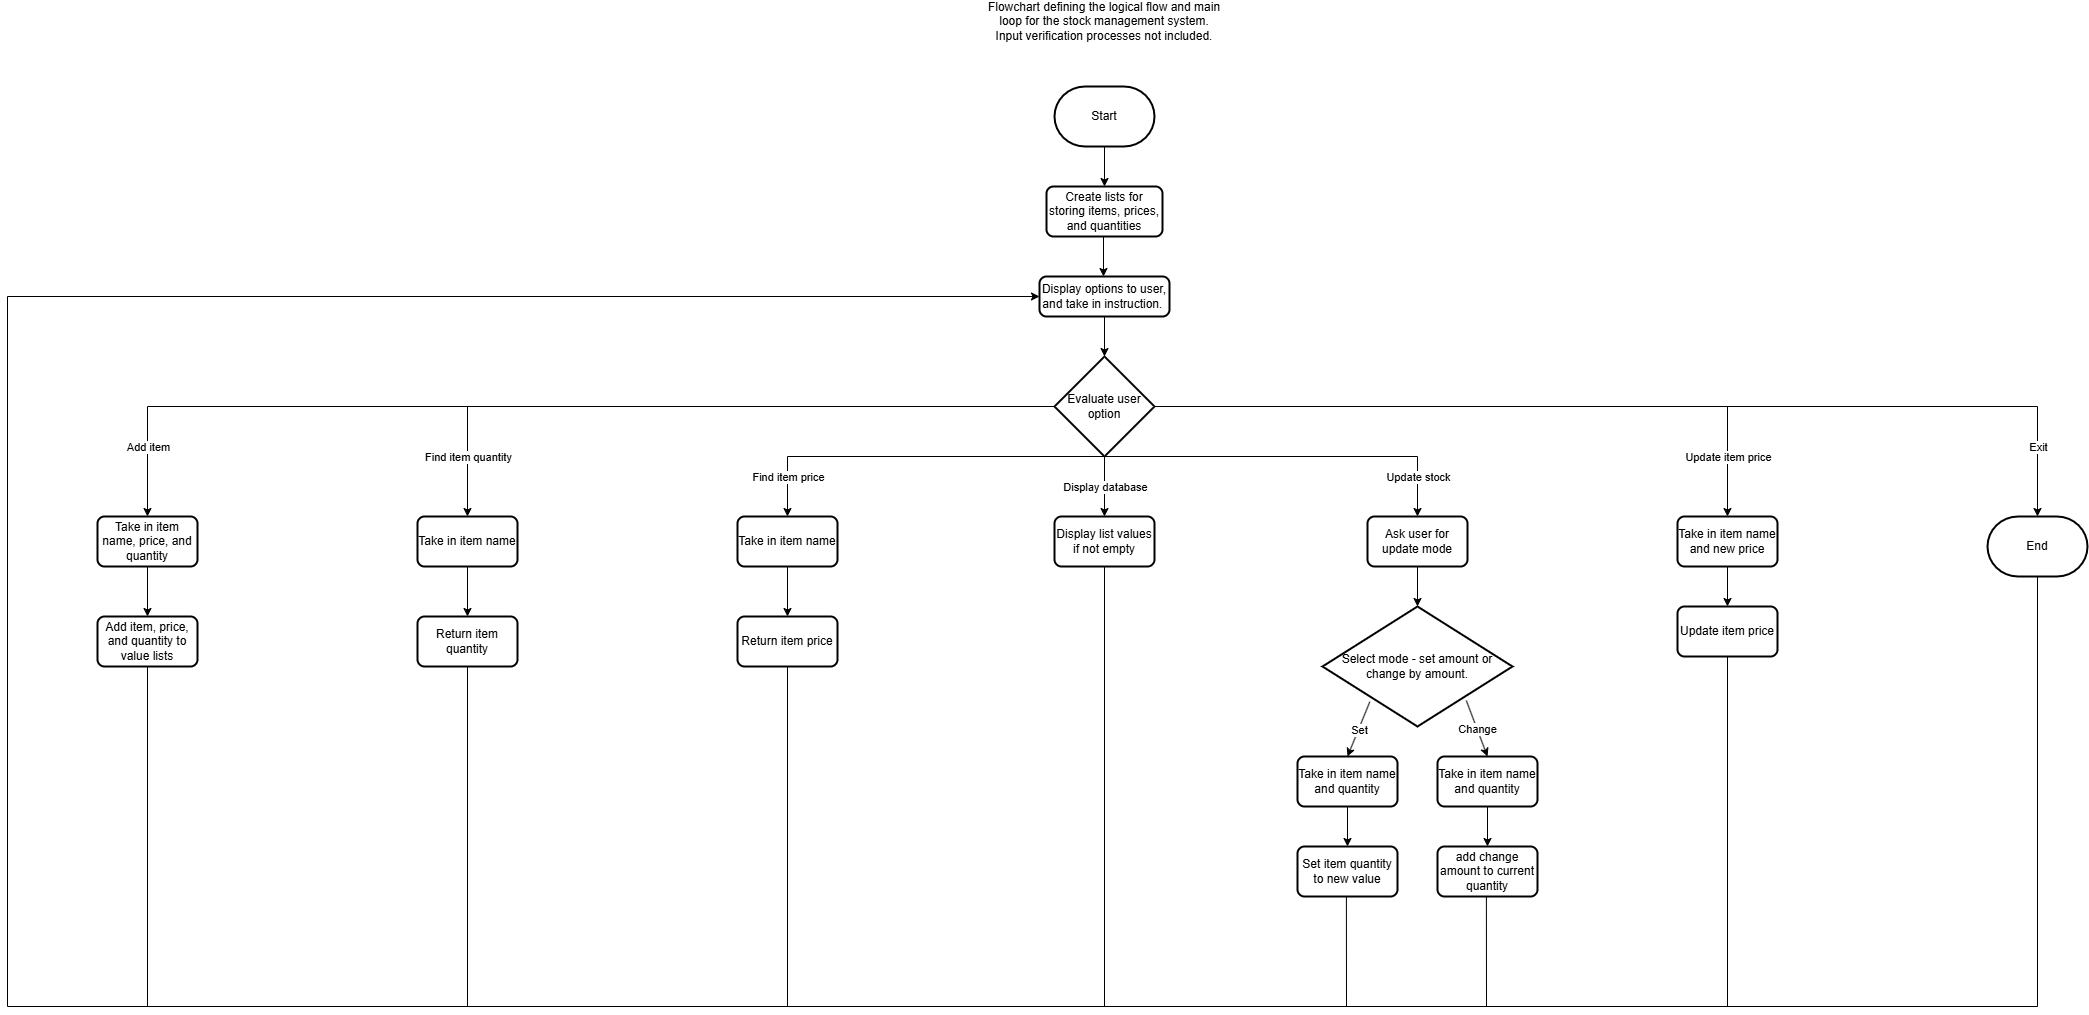

The diagram above was exported from draw.io. Its source (the exported page's mxGraphModel, read from the mxfile embedded in the PNG):
<mxGraphModel dx="2150" dy="687" grid="1" gridSize="10" guides="1" tooltips="1" connect="1" arrows="1" fold="1" page="1" pageScale="1" pageWidth="827" pageHeight="1169" math="0" shadow="0">
  <root>
    <mxCell id="WIyWlLk6GJQsqaUBKTNV-0" />
    <mxCell id="WIyWlLk6GJQsqaUBKTNV-1" parent="WIyWlLk6GJQsqaUBKTNV-0" />
    <mxCell id="pSp7o6skjhisgilr2PIs-1" value="Start" style="strokeWidth=2;html=1;shape=mxgraph.flowchart.terminator;whiteSpace=wrap;" parent="WIyWlLk6GJQsqaUBKTNV-1" vertex="1">
      <mxGeometry x="357" y="110" width="100" height="60" as="geometry" />
    </mxCell>
    <mxCell id="pSp7o6skjhisgilr2PIs-4" value="Flowchart defining the logical flow and main loop for the stock management system.&lt;br&gt;Input verification processes not included." style="text;html=1;strokeColor=none;fillColor=none;align=center;verticalAlign=middle;whiteSpace=wrap;rounded=0;" parent="WIyWlLk6GJQsqaUBKTNV-1" vertex="1">
      <mxGeometry x="282" y="30" width="250" height="30" as="geometry" />
    </mxCell>
    <mxCell id="pSp7o6skjhisgilr2PIs-7" value="Create lists for storing items, prices, and quantities" style="rounded=1;whiteSpace=wrap;html=1;absoluteArcSize=1;arcSize=14;strokeWidth=2;" parent="WIyWlLk6GJQsqaUBKTNV-1" vertex="1">
      <mxGeometry x="349" y="210" width="116" height="50" as="geometry" />
    </mxCell>
    <mxCell id="pSp7o6skjhisgilr2PIs-8" value="" style="endArrow=classic;html=1;rounded=0;entryX=0.5;entryY=0;entryDx=0;entryDy=0;exitX=0.5;exitY=1;exitDx=0;exitDy=0;exitPerimeter=0;" parent="WIyWlLk6GJQsqaUBKTNV-1" source="pSp7o6skjhisgilr2PIs-1" target="pSp7o6skjhisgilr2PIs-7" edge="1">
      <mxGeometry width="50" height="50" relative="1" as="geometry">
        <mxPoint x="383" y="290" as="sourcePoint" />
        <mxPoint x="433" y="240" as="targetPoint" />
      </mxGeometry>
    </mxCell>
    <mxCell id="pSp7o6skjhisgilr2PIs-73" style="edgeStyle=orthogonalEdgeStyle;rounded=0;orthogonalLoop=1;jettySize=auto;html=1;entryX=0.5;entryY=0;entryDx=0;entryDy=0;entryPerimeter=0;" parent="WIyWlLk6GJQsqaUBKTNV-1" source="pSp7o6skjhisgilr2PIs-9" target="pSp7o6skjhisgilr2PIs-18" edge="1">
      <mxGeometry relative="1" as="geometry" />
    </mxCell>
    <mxCell id="pSp7o6skjhisgilr2PIs-9" value="Display options to user, and take in instruction.&amp;nbsp;" style="rounded=1;whiteSpace=wrap;html=1;absoluteArcSize=1;arcSize=14;strokeWidth=2;" parent="WIyWlLk6GJQsqaUBKTNV-1" vertex="1">
      <mxGeometry x="342" y="300" width="130" height="40" as="geometry" />
    </mxCell>
    <mxCell id="pSp7o6skjhisgilr2PIs-10" value="" style="endArrow=classic;html=1;rounded=0;entryX=0.5;entryY=0;entryDx=0;entryDy=0;exitX=0.5;exitY=1;exitDx=0;exitDy=0;exitPerimeter=0;" parent="WIyWlLk6GJQsqaUBKTNV-1" edge="1">
      <mxGeometry width="50" height="50" relative="1" as="geometry">
        <mxPoint x="406" y="260" as="sourcePoint" />
        <mxPoint x="406" y="300" as="targetPoint" />
      </mxGeometry>
    </mxCell>
    <mxCell id="pSp7o6skjhisgilr2PIs-18" value="Evaluate user option" style="strokeWidth=2;html=1;shape=mxgraph.flowchart.decision;whiteSpace=wrap;" parent="WIyWlLk6GJQsqaUBKTNV-1" vertex="1">
      <mxGeometry x="357" y="380" width="100" height="100" as="geometry" />
    </mxCell>
    <mxCell id="pSp7o6skjhisgilr2PIs-68" style="edgeStyle=orthogonalEdgeStyle;rounded=0;orthogonalLoop=1;jettySize=auto;html=1;entryX=0.5;entryY=0;entryDx=0;entryDy=0;" parent="WIyWlLk6GJQsqaUBKTNV-1" source="pSp7o6skjhisgilr2PIs-20" target="pSp7o6skjhisgilr2PIs-67" edge="1">
      <mxGeometry relative="1" as="geometry" />
    </mxCell>
    <mxCell id="pSp7o6skjhisgilr2PIs-20" value="Take in item name, price, and quantity" style="rounded=1;whiteSpace=wrap;html=1;absoluteArcSize=1;arcSize=14;strokeWidth=2;" parent="WIyWlLk6GJQsqaUBKTNV-1" vertex="1">
      <mxGeometry x="-600" y="540" width="100" height="50" as="geometry" />
    </mxCell>
    <mxCell id="pSp7o6skjhisgilr2PIs-72" style="edgeStyle=orthogonalEdgeStyle;rounded=0;orthogonalLoop=1;jettySize=auto;html=1;entryX=0.5;entryY=0;entryDx=0;entryDy=0;" parent="WIyWlLk6GJQsqaUBKTNV-1" source="pSp7o6skjhisgilr2PIs-21" target="pSp7o6skjhisgilr2PIs-71" edge="1">
      <mxGeometry relative="1" as="geometry" />
    </mxCell>
    <mxCell id="pSp7o6skjhisgilr2PIs-21" value="Take in item name" style="rounded=1;whiteSpace=wrap;html=1;absoluteArcSize=1;arcSize=14;strokeWidth=2;" parent="WIyWlLk6GJQsqaUBKTNV-1" vertex="1">
      <mxGeometry x="40" y="540" width="100" height="50" as="geometry" />
    </mxCell>
    <mxCell id="pSp7o6skjhisgilr2PIs-70" style="edgeStyle=orthogonalEdgeStyle;rounded=0;orthogonalLoop=1;jettySize=auto;html=1;entryX=0.5;entryY=0;entryDx=0;entryDy=0;" parent="WIyWlLk6GJQsqaUBKTNV-1" source="pSp7o6skjhisgilr2PIs-23" target="pSp7o6skjhisgilr2PIs-69" edge="1">
      <mxGeometry relative="1" as="geometry" />
    </mxCell>
    <mxCell id="pSp7o6skjhisgilr2PIs-23" value="Take in item name" style="rounded=1;whiteSpace=wrap;html=1;absoluteArcSize=1;arcSize=14;strokeWidth=2;" parent="WIyWlLk6GJQsqaUBKTNV-1" vertex="1">
      <mxGeometry x="-280" y="540" width="100" height="50" as="geometry" />
    </mxCell>
    <mxCell id="pSp7o6skjhisgilr2PIs-24" value="Display list values if not empty" style="rounded=1;whiteSpace=wrap;html=1;absoluteArcSize=1;arcSize=14;strokeWidth=2;" parent="WIyWlLk6GJQsqaUBKTNV-1" vertex="1">
      <mxGeometry x="357" y="540" width="100" height="50" as="geometry" />
    </mxCell>
    <mxCell id="pSp7o6skjhisgilr2PIs-58" style="edgeStyle=orthogonalEdgeStyle;rounded=0;orthogonalLoop=1;jettySize=auto;html=1;entryX=0.5;entryY=0;entryDx=0;entryDy=0;entryPerimeter=0;" parent="WIyWlLk6GJQsqaUBKTNV-1" source="pSp7o6skjhisgilr2PIs-25" target="pSp7o6skjhisgilr2PIs-51" edge="1">
      <mxGeometry relative="1" as="geometry" />
    </mxCell>
    <mxCell id="pSp7o6skjhisgilr2PIs-25" value="Ask user for update mode" style="rounded=1;whiteSpace=wrap;html=1;absoluteArcSize=1;arcSize=14;strokeWidth=2;" parent="WIyWlLk6GJQsqaUBKTNV-1" vertex="1">
      <mxGeometry x="670" y="540" width="100" height="50" as="geometry" />
    </mxCell>
    <mxCell id="pSp7o6skjhisgilr2PIs-37" value="" style="endArrow=classic;html=1;rounded=0;exitX=0;exitY=0.5;exitDx=0;exitDy=0;exitPerimeter=0;entryX=0.5;entryY=0;entryDx=0;entryDy=0;" parent="WIyWlLk6GJQsqaUBKTNV-1" source="pSp7o6skjhisgilr2PIs-18" target="pSp7o6skjhisgilr2PIs-20" edge="1">
      <mxGeometry relative="1" as="geometry">
        <mxPoint x="-120" y="470" as="sourcePoint" />
        <mxPoint x="-20" y="470" as="targetPoint" />
        <Array as="points">
          <mxPoint x="-550" y="430" />
        </Array>
      </mxGeometry>
    </mxCell>
    <mxCell id="pSp7o6skjhisgilr2PIs-38" value="Add item" style="edgeLabel;resizable=0;html=1;align=center;verticalAlign=middle;" parent="pSp7o6skjhisgilr2PIs-37" connectable="0" vertex="1">
      <mxGeometry relative="1" as="geometry">
        <mxPoint x="-399" y="40" as="offset" />
      </mxGeometry>
    </mxCell>
    <mxCell id="pSp7o6skjhisgilr2PIs-39" value="" style="endArrow=classic;html=1;rounded=0;exitX=0;exitY=0.5;exitDx=0;exitDy=0;exitPerimeter=0;entryX=0.5;entryY=0;entryDx=0;entryDy=0;" parent="WIyWlLk6GJQsqaUBKTNV-1" source="pSp7o6skjhisgilr2PIs-18" target="pSp7o6skjhisgilr2PIs-23" edge="1">
      <mxGeometry relative="1" as="geometry">
        <mxPoint x="-210" y="280" as="sourcePoint" />
        <mxPoint x="-110" y="280" as="targetPoint" />
        <Array as="points">
          <mxPoint x="-230" y="430" />
        </Array>
      </mxGeometry>
    </mxCell>
    <mxCell id="pSp7o6skjhisgilr2PIs-40" value="Find item quantity" style="edgeLabel;resizable=0;html=1;align=center;verticalAlign=middle;" parent="pSp7o6skjhisgilr2PIs-39" connectable="0" vertex="1">
      <mxGeometry relative="1" as="geometry">
        <mxPoint x="-239" y="50" as="offset" />
      </mxGeometry>
    </mxCell>
    <mxCell id="pSp7o6skjhisgilr2PIs-41" value="" style="endArrow=classic;html=1;rounded=0;entryX=0.5;entryY=0;entryDx=0;entryDy=0;exitX=0.5;exitY=1;exitDx=0;exitDy=0;exitPerimeter=0;" parent="WIyWlLk6GJQsqaUBKTNV-1" source="pSp7o6skjhisgilr2PIs-18" target="pSp7o6skjhisgilr2PIs-21" edge="1">
      <mxGeometry relative="1" as="geometry">
        <mxPoint x="340" y="520" as="sourcePoint" />
        <mxPoint x="440" y="520" as="targetPoint" />
        <Array as="points">
          <mxPoint x="90" y="480" />
        </Array>
      </mxGeometry>
    </mxCell>
    <mxCell id="pSp7o6skjhisgilr2PIs-42" value="Find item price" style="edgeLabel;resizable=0;html=1;align=center;verticalAlign=middle;" parent="pSp7o6skjhisgilr2PIs-41" connectable="0" vertex="1">
      <mxGeometry relative="1" as="geometry">
        <mxPoint x="-129" y="20" as="offset" />
      </mxGeometry>
    </mxCell>
    <mxCell id="pSp7o6skjhisgilr2PIs-43" value="" style="endArrow=classic;html=1;rounded=0;entryX=0.5;entryY=0;entryDx=0;entryDy=0;entryPerimeter=0;exitX=0.5;exitY=1;exitDx=0;exitDy=0;exitPerimeter=0;" parent="WIyWlLk6GJQsqaUBKTNV-1" source="pSp7o6skjhisgilr2PIs-18" edge="1">
      <mxGeometry relative="1" as="geometry">
        <mxPoint x="340" y="520" as="sourcePoint" />
        <mxPoint x="407" y="540" as="targetPoint" />
      </mxGeometry>
    </mxCell>
    <mxCell id="pSp7o6skjhisgilr2PIs-44" value="Display database" style="edgeLabel;resizable=0;html=1;align=center;verticalAlign=middle;" parent="pSp7o6skjhisgilr2PIs-43" connectable="0" vertex="1">
      <mxGeometry relative="1" as="geometry" />
    </mxCell>
    <mxCell id="pSp7o6skjhisgilr2PIs-45" value="" style="endArrow=classic;html=1;rounded=0;exitX=0.5;exitY=1;exitDx=0;exitDy=0;exitPerimeter=0;entryX=0.5;entryY=0;entryDx=0;entryDy=0;" parent="WIyWlLk6GJQsqaUBKTNV-1" source="pSp7o6skjhisgilr2PIs-18" target="pSp7o6skjhisgilr2PIs-25" edge="1">
      <mxGeometry relative="1" as="geometry">
        <mxPoint x="540" y="530" as="sourcePoint" />
        <mxPoint x="640" y="530" as="targetPoint" />
        <Array as="points">
          <mxPoint x="720" y="480" />
        </Array>
      </mxGeometry>
    </mxCell>
    <mxCell id="pSp7o6skjhisgilr2PIs-46" value="Update stock" style="edgeLabel;resizable=0;html=1;align=center;verticalAlign=middle;" parent="pSp7o6skjhisgilr2PIs-45" connectable="0" vertex="1">
      <mxGeometry relative="1" as="geometry">
        <mxPoint x="126" y="20" as="offset" />
      </mxGeometry>
    </mxCell>
    <mxCell id="pSp7o6skjhisgilr2PIs-47" value="" style="endArrow=classic;html=1;rounded=0;exitX=1;exitY=0.5;exitDx=0;exitDy=0;exitPerimeter=0;entryX=0.5;entryY=0;entryDx=0;entryDy=0;" parent="WIyWlLk6GJQsqaUBKTNV-1" source="pSp7o6skjhisgilr2PIs-18" edge="1">
      <mxGeometry relative="1" as="geometry">
        <mxPoint x="540" y="530" as="sourcePoint" />
        <mxPoint x="1030" y="540" as="targetPoint" />
        <Array as="points">
          <mxPoint x="1030" y="430" />
        </Array>
      </mxGeometry>
    </mxCell>
    <mxCell id="pSp7o6skjhisgilr2PIs-49" value="" style="endArrow=classic;html=1;rounded=0;exitX=1;exitY=0.5;exitDx=0;exitDy=0;exitPerimeter=0;entryX=0.5;entryY=0;entryDx=0;entryDy=0;" parent="WIyWlLk6GJQsqaUBKTNV-1" source="pSp7o6skjhisgilr2PIs-18" edge="1">
      <mxGeometry relative="1" as="geometry">
        <mxPoint x="680" y="490" as="sourcePoint" />
        <mxPoint x="1340" y="540" as="targetPoint" />
        <Array as="points">
          <mxPoint x="1340" y="430" />
        </Array>
      </mxGeometry>
    </mxCell>
    <mxCell id="pSp7o6skjhisgilr2PIs-51" value="Select mode - set amount or change by amount." style="strokeWidth=2;html=1;shape=mxgraph.flowchart.decision;whiteSpace=wrap;" parent="WIyWlLk6GJQsqaUBKTNV-1" vertex="1">
      <mxGeometry x="625" y="630" width="190" height="120" as="geometry" />
    </mxCell>
    <mxCell id="pSp7o6skjhisgilr2PIs-66" style="edgeStyle=orthogonalEdgeStyle;rounded=0;orthogonalLoop=1;jettySize=auto;html=1;entryX=0.5;entryY=0;entryDx=0;entryDy=0;" parent="WIyWlLk6GJQsqaUBKTNV-1" source="pSp7o6skjhisgilr2PIs-52" target="pSp7o6skjhisgilr2PIs-65" edge="1">
      <mxGeometry relative="1" as="geometry" />
    </mxCell>
    <mxCell id="pSp7o6skjhisgilr2PIs-52" value="Take in item name and quantity" style="rounded=1;whiteSpace=wrap;html=1;absoluteArcSize=1;arcSize=14;strokeWidth=2;" parent="WIyWlLk6GJQsqaUBKTNV-1" vertex="1">
      <mxGeometry x="600" y="780" width="100" height="50" as="geometry" />
    </mxCell>
    <mxCell id="pSp7o6skjhisgilr2PIs-64" style="edgeStyle=orthogonalEdgeStyle;rounded=0;orthogonalLoop=1;jettySize=auto;html=1;entryX=0.5;entryY=0;entryDx=0;entryDy=0;" parent="WIyWlLk6GJQsqaUBKTNV-1" source="pSp7o6skjhisgilr2PIs-53" target="pSp7o6skjhisgilr2PIs-63" edge="1">
      <mxGeometry relative="1" as="geometry" />
    </mxCell>
    <mxCell id="pSp7o6skjhisgilr2PIs-53" value="Take in item name and quantity" style="rounded=1;whiteSpace=wrap;html=1;absoluteArcSize=1;arcSize=14;strokeWidth=2;" parent="WIyWlLk6GJQsqaUBKTNV-1" vertex="1">
      <mxGeometry x="740" y="780" width="100" height="50" as="geometry" />
    </mxCell>
    <mxCell id="pSp7o6skjhisgilr2PIs-54" value="" style="endArrow=classic;html=1;rounded=0;exitX=0.249;exitY=0.794;exitDx=0;exitDy=0;exitPerimeter=0;entryX=0.5;entryY=0;entryDx=0;entryDy=0;" parent="WIyWlLk6GJQsqaUBKTNV-1" source="pSp7o6skjhisgilr2PIs-51" target="pSp7o6skjhisgilr2PIs-52" edge="1">
      <mxGeometry relative="1" as="geometry">
        <mxPoint x="670" y="620" as="sourcePoint" />
        <mxPoint x="770" y="620" as="targetPoint" />
      </mxGeometry>
    </mxCell>
    <mxCell id="pSp7o6skjhisgilr2PIs-55" value="Set" style="edgeLabel;resizable=0;html=1;align=center;verticalAlign=middle;" parent="pSp7o6skjhisgilr2PIs-54" connectable="0" vertex="1">
      <mxGeometry relative="1" as="geometry" />
    </mxCell>
    <mxCell id="pSp7o6skjhisgilr2PIs-56" value="" style="endArrow=classic;html=1;rounded=0;exitX=0.757;exitY=0.784;exitDx=0;exitDy=0;exitPerimeter=0;entryX=0.5;entryY=0;entryDx=0;entryDy=0;" parent="WIyWlLk6GJQsqaUBKTNV-1" source="pSp7o6skjhisgilr2PIs-51" target="pSp7o6skjhisgilr2PIs-53" edge="1">
      <mxGeometry relative="1" as="geometry">
        <mxPoint x="670" y="620" as="sourcePoint" />
        <mxPoint x="770" y="620" as="targetPoint" />
      </mxGeometry>
    </mxCell>
    <mxCell id="pSp7o6skjhisgilr2PIs-57" value="Change" style="edgeLabel;resizable=0;html=1;align=center;verticalAlign=middle;" parent="pSp7o6skjhisgilr2PIs-56" connectable="0" vertex="1">
      <mxGeometry relative="1" as="geometry" />
    </mxCell>
    <mxCell id="pSp7o6skjhisgilr2PIs-63" value="add change amount to current quantity" style="rounded=1;whiteSpace=wrap;html=1;absoluteArcSize=1;arcSize=14;strokeWidth=2;" parent="WIyWlLk6GJQsqaUBKTNV-1" vertex="1">
      <mxGeometry x="740" y="870" width="100" height="50" as="geometry" />
    </mxCell>
    <mxCell id="pSp7o6skjhisgilr2PIs-65" value="Set item quantity to new value" style="rounded=1;whiteSpace=wrap;html=1;absoluteArcSize=1;arcSize=14;strokeWidth=2;" parent="WIyWlLk6GJQsqaUBKTNV-1" vertex="1">
      <mxGeometry x="600" y="870" width="100" height="50" as="geometry" />
    </mxCell>
    <mxCell id="pSp7o6skjhisgilr2PIs-67" value="Add item, price, and quantity to value lists" style="rounded=1;whiteSpace=wrap;html=1;absoluteArcSize=1;arcSize=14;strokeWidth=2;" parent="WIyWlLk6GJQsqaUBKTNV-1" vertex="1">
      <mxGeometry x="-600" y="640" width="100" height="50" as="geometry" />
    </mxCell>
    <mxCell id="pSp7o6skjhisgilr2PIs-69" value="Return item quantity" style="rounded=1;whiteSpace=wrap;html=1;absoluteArcSize=1;arcSize=14;strokeWidth=2;" parent="WIyWlLk6GJQsqaUBKTNV-1" vertex="1">
      <mxGeometry x="-280" y="640" width="100" height="50" as="geometry" />
    </mxCell>
    <mxCell id="pSp7o6skjhisgilr2PIs-71" value="Return item price" style="rounded=1;whiteSpace=wrap;html=1;absoluteArcSize=1;arcSize=14;strokeWidth=2;" parent="WIyWlLk6GJQsqaUBKTNV-1" vertex="1">
      <mxGeometry x="40" y="640" width="100" height="50" as="geometry" />
    </mxCell>
    <mxCell id="pSp7o6skjhisgilr2PIs-74" value="" style="endArrow=classic;html=1;rounded=0;exitX=0.5;exitY=1;exitDx=0;exitDy=0;entryX=0;entryY=0.5;entryDx=0;entryDy=0;exitPerimeter=0;" parent="WIyWlLk6GJQsqaUBKTNV-1" source="pSp7o6skjhisgilr2PIs-83" target="pSp7o6skjhisgilr2PIs-9" edge="1">
      <mxGeometry width="50" height="50" relative="1" as="geometry">
        <mxPoint x="1340" y="680" as="sourcePoint" />
        <mxPoint x="1420" y="780" as="targetPoint" />
        <Array as="points">
          <mxPoint x="1340" y="1030" />
          <mxPoint x="-690" y="1030" />
          <mxPoint x="-690" y="320" />
        </Array>
      </mxGeometry>
    </mxCell>
    <mxCell id="pSp7o6skjhisgilr2PIs-75" value="" style="endArrow=none;html=1;rounded=0;entryX=0.5;entryY=1;entryDx=0;entryDy=0;" parent="WIyWlLk6GJQsqaUBKTNV-1" edge="1">
      <mxGeometry width="50" height="50" relative="1" as="geometry">
        <mxPoint x="1030" y="1030" as="sourcePoint" />
        <mxPoint x="1030" y="680" as="targetPoint" />
      </mxGeometry>
    </mxCell>
    <mxCell id="pSp7o6skjhisgilr2PIs-76" value="" style="endArrow=none;html=1;rounded=0;entryX=0.5;entryY=1;entryDx=0;entryDy=0;" parent="WIyWlLk6GJQsqaUBKTNV-1" edge="1">
      <mxGeometry width="50" height="50" relative="1" as="geometry">
        <mxPoint x="789" y="1030" as="sourcePoint" />
        <mxPoint x="788.89" y="920" as="targetPoint" />
      </mxGeometry>
    </mxCell>
    <mxCell id="pSp7o6skjhisgilr2PIs-77" value="" style="endArrow=none;html=1;rounded=0;entryX=0.5;entryY=1;entryDx=0;entryDy=0;" parent="WIyWlLk6GJQsqaUBKTNV-1" edge="1">
      <mxGeometry width="50" height="50" relative="1" as="geometry">
        <mxPoint x="649" y="1030" as="sourcePoint" />
        <mxPoint x="648.8899999999999" y="920" as="targetPoint" />
      </mxGeometry>
    </mxCell>
    <mxCell id="pSp7o6skjhisgilr2PIs-78" value="" style="endArrow=none;html=1;rounded=0;entryX=0.5;entryY=1;entryDx=0;entryDy=0;" parent="WIyWlLk6GJQsqaUBKTNV-1" target="pSp7o6skjhisgilr2PIs-24" edge="1">
      <mxGeometry width="50" height="50" relative="1" as="geometry">
        <mxPoint x="407" y="1030" as="sourcePoint" />
        <mxPoint x="808.8899999999999" y="940" as="targetPoint" />
      </mxGeometry>
    </mxCell>
    <mxCell id="pSp7o6skjhisgilr2PIs-79" value="" style="endArrow=none;html=1;rounded=0;entryX=0.5;entryY=1;entryDx=0;entryDy=0;" parent="WIyWlLk6GJQsqaUBKTNV-1" target="pSp7o6skjhisgilr2PIs-71" edge="1">
      <mxGeometry width="50" height="50" relative="1" as="geometry">
        <mxPoint x="90" y="1030" as="sourcePoint" />
        <mxPoint x="818.8899999999999" y="950" as="targetPoint" />
      </mxGeometry>
    </mxCell>
    <mxCell id="pSp7o6skjhisgilr2PIs-80" value="" style="endArrow=none;html=1;rounded=0;entryX=0.5;entryY=1;entryDx=0;entryDy=0;" parent="WIyWlLk6GJQsqaUBKTNV-1" target="pSp7o6skjhisgilr2PIs-69" edge="1">
      <mxGeometry width="50" height="50" relative="1" as="geometry">
        <mxPoint x="-230" y="1030" as="sourcePoint" />
        <mxPoint x="828.8899999999999" y="960" as="targetPoint" />
      </mxGeometry>
    </mxCell>
    <mxCell id="pSp7o6skjhisgilr2PIs-81" value="" style="endArrow=none;html=1;rounded=0;entryX=0.5;entryY=1;entryDx=0;entryDy=0;" parent="WIyWlLk6GJQsqaUBKTNV-1" target="pSp7o6skjhisgilr2PIs-67" edge="1">
      <mxGeometry width="50" height="50" relative="1" as="geometry">
        <mxPoint x="-550" y="1030" as="sourcePoint" />
        <mxPoint x="838.8899999999999" y="970" as="targetPoint" />
      </mxGeometry>
    </mxCell>
    <mxCell id="pSp7o6skjhisgilr2PIs-83" value="End" style="strokeWidth=2;html=1;shape=mxgraph.flowchart.terminator;whiteSpace=wrap;" parent="WIyWlLk6GJQsqaUBKTNV-1" vertex="1">
      <mxGeometry x="1290" y="540" width="100" height="60" as="geometry" />
    </mxCell>
    <mxCell id="_SauWlr59CWtS0oPR7j6-9" style="edgeStyle=orthogonalEdgeStyle;rounded=0;orthogonalLoop=1;jettySize=auto;html=1;entryX=0.5;entryY=0;entryDx=0;entryDy=0;" edge="1" parent="WIyWlLk6GJQsqaUBKTNV-1" source="_SauWlr59CWtS0oPR7j6-10" target="_SauWlr59CWtS0oPR7j6-12">
      <mxGeometry relative="1" as="geometry" />
    </mxCell>
    <mxCell id="_SauWlr59CWtS0oPR7j6-10" value="Take in item name and new price" style="rounded=1;whiteSpace=wrap;html=1;absoluteArcSize=1;arcSize=14;strokeWidth=2;" vertex="1" parent="WIyWlLk6GJQsqaUBKTNV-1">
      <mxGeometry x="980" y="540" width="100" height="50" as="geometry" />
    </mxCell>
    <mxCell id="_SauWlr59CWtS0oPR7j6-11" value="Update item price" style="edgeLabel;resizable=0;html=1;align=center;verticalAlign=middle;" connectable="0" vertex="1" parent="WIyWlLk6GJQsqaUBKTNV-1">
      <mxGeometry x="1030.0028571428568" y="480" as="geometry" />
    </mxCell>
    <mxCell id="_SauWlr59CWtS0oPR7j6-12" value="Update item price" style="rounded=1;whiteSpace=wrap;html=1;absoluteArcSize=1;arcSize=14;strokeWidth=2;" vertex="1" parent="WIyWlLk6GJQsqaUBKTNV-1">
      <mxGeometry x="980" y="630" width="100" height="50" as="geometry" />
    </mxCell>
    <mxCell id="_SauWlr59CWtS0oPR7j6-13" value="Exit" style="edgeLabel;resizable=0;html=1;align=center;verticalAlign=middle;" connectable="0" vertex="1" parent="WIyWlLk6GJQsqaUBKTNV-1">
      <mxGeometry x="1340.0028571428568" y="470" as="geometry" />
    </mxCell>
  </root>
</mxGraphModel>